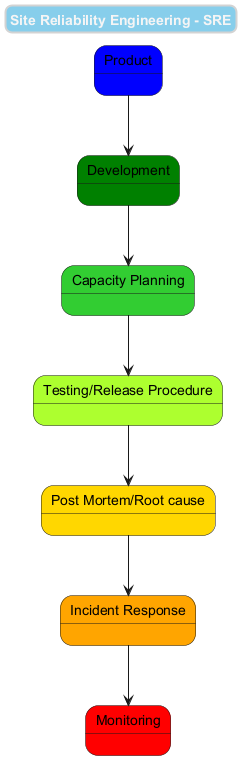

The diagram above was rendered by PlantUML. Its source (embedded in the PNG):
@startuml(id=SRE)
skinparam titleBorderRoundCorner 15
skinparam titleBorderThickness 2
skinparam titleBorderColor LightGray
skinparam titleBackgroundColor SkyBlue
skinparam titleFontColor WhiteSmoke
title  Site Reliability Engineering - SRE

state "Product" as P #Blue 
state "Development" as D #Green 
state "Capacity Planning" as C #LimeGreen 
state "Testing/Release Procedure" as T #GreenYellow
state "Post Mortem/Root cause" as R #gold
state "Incident Response" as I #orange
state "Monitoring" as M #red 

P --> D
D --> C
C --> T
T --> R
R --> I
I --> M
@enduml